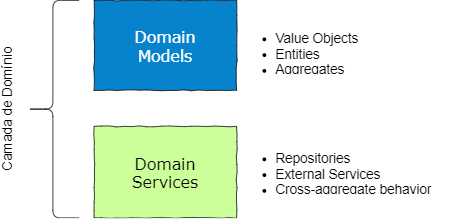

The diagram above was exported from draw.io. Its source (the exported page's mxGraphModel, read from the mxfile embedded in the PNG):
<mxGraphModel dx="1896" dy="951" grid="1" gridSize="10" guides="1" tooltips="1" connect="1" arrows="1" fold="1" page="1" pageScale="1" pageWidth="2339" pageHeight="3300" math="0" shadow="0">
  <root>
    <mxCell id="MWQbYQMlzycE7y5EQKYl-0" />
    <mxCell id="MWQbYQMlzycE7y5EQKYl-1" parent="MWQbYQMlzycE7y5EQKYl-0" />
    <mxCell id="u8pUnUr7YzRbs-dKqu7f-0" value="&lt;font style=&quot;font-size: 21px&quot;&gt;Domain&lt;br&gt;Models&lt;/font&gt;" style="rounded=0;whiteSpace=wrap;html=1;gradientColor=none;comic=1;fontSize=14;fontFamily=Verdana;shadow=0;sketch=0;glass=0;fontColor=#FFFFFF;fillColor=#0683CC;" vertex="1" parent="MWQbYQMlzycE7y5EQKYl-1">
      <mxGeometry x="440" y="100" width="190" height="120" as="geometry" />
    </mxCell>
    <mxCell id="u8pUnUr7YzRbs-dKqu7f-1" value="&lt;font style=&quot;font-size: 21px&quot;&gt;Domain&lt;br&gt;Services&lt;br&gt;&lt;/font&gt;" style="rounded=0;whiteSpace=wrap;html=1;gradientColor=none;comic=1;fontSize=14;fontFamily=Verdana;shadow=0;sketch=0;glass=0;fillColor=#CCFF99;" vertex="1" parent="MWQbYQMlzycE7y5EQKYl-1">
      <mxGeometry x="440" y="268" width="190" height="122" as="geometry" />
    </mxCell>
    <mxCell id="u8pUnUr7YzRbs-dKqu7f-2" value="" style="shape=curlyBracket;whiteSpace=wrap;html=1;rounded=1;shadow=0;fontSize=12;" vertex="1" parent="MWQbYQMlzycE7y5EQKYl-1">
      <mxGeometry x="350" y="100" width="70" height="290" as="geometry" />
    </mxCell>
    <mxCell id="u8pUnUr7YzRbs-dKqu7f-3" value="Camada de Domínio" style="text;html=1;strokeColor=none;fillColor=none;align=center;verticalAlign=middle;whiteSpace=wrap;rounded=0;shadow=0;fontSize=18;rotation=270;" vertex="1" parent="MWQbYQMlzycE7y5EQKYl-1">
      <mxGeometry x="240" y="235" width="170" height="20" as="geometry" />
    </mxCell>
    <mxCell id="MepP-YaoTiyFjTvBzMbA-1" value="&lt;ul&gt;&lt;li&gt;Value Objects&lt;/li&gt;&lt;li&gt;Entities&lt;/li&gt;&lt;li&gt;Aggregates&lt;/li&gt;&lt;/ul&gt;" style="text;strokeColor=none;fillColor=none;html=1;whiteSpace=wrap;verticalAlign=middle;overflow=hidden;shadow=0;fontSize=18;fontColor=#000000;" vertex="1" parent="MWQbYQMlzycE7y5EQKYl-1">
      <mxGeometry x="640" y="120" width="200" height="80" as="geometry" />
    </mxCell>
    <mxCell id="MepP-YaoTiyFjTvBzMbA-2" value="&lt;ul&gt;&lt;li&gt;Repositories&lt;/li&gt;&lt;li&gt;External Services&lt;/li&gt;&lt;li&gt;Cross-aggregate behavior&lt;/li&gt;&lt;/ul&gt;" style="text;strokeColor=none;fillColor=none;html=1;whiteSpace=wrap;verticalAlign=middle;overflow=hidden;shadow=0;fontSize=18;fontColor=#000000;" vertex="1" parent="MWQbYQMlzycE7y5EQKYl-1">
      <mxGeometry x="640" y="280" width="280" height="80" as="geometry" />
    </mxCell>
  </root>
</mxGraphModel>